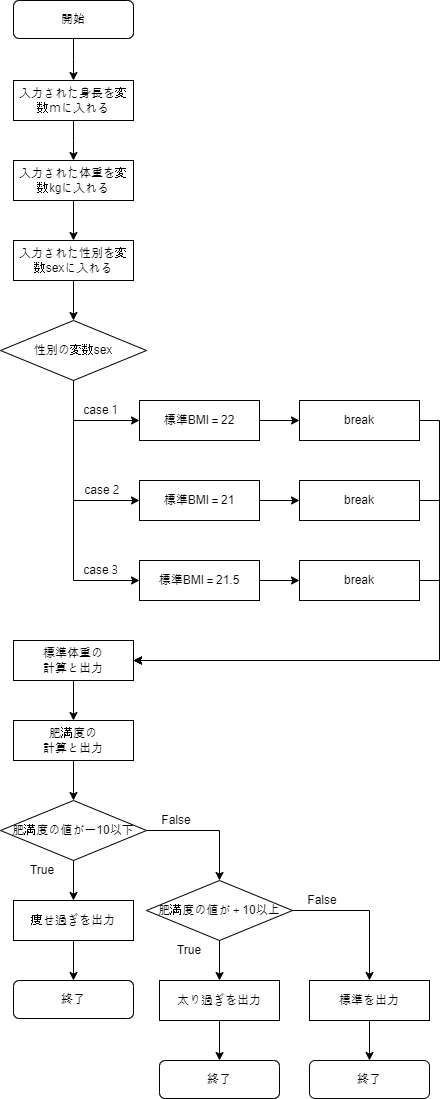

The diagram above was exported from draw.io. Its source (the exported page's mxGraphModel, read from the mxfile embedded in the PNG):
<mxGraphModel dx="1434" dy="3110" grid="1" gridSize="10" guides="1" tooltips="1" connect="1" arrows="1" fold="1" page="1" pageScale="1" pageWidth="827" pageHeight="1169" math="0" shadow="0">
  <root>
    <mxCell id="0" />
    <mxCell id="1" parent="0" />
    <mxCell id="p6EEgYQFTyWgRZreuYum-16" style="edgeStyle=orthogonalEdgeStyle;rounded=0;orthogonalLoop=1;jettySize=auto;html=1;exitX=0.5;exitY=1;exitDx=0;exitDy=0;" edge="1" parent="1" source="p6EEgYQFTyWgRZreuYum-1">
      <mxGeometry relative="1" as="geometry">
        <mxPoint x="414" y="-2240" as="targetPoint" />
      </mxGeometry>
    </mxCell>
    <mxCell id="p6EEgYQFTyWgRZreuYum-1" value="開始" style="rounded=1;whiteSpace=wrap;html=1;" vertex="1" parent="1">
      <mxGeometry x="354" y="-2320" width="120" height="38" as="geometry" />
    </mxCell>
    <mxCell id="p6EEgYQFTyWgRZreuYum-2" style="edgeStyle=orthogonalEdgeStyle;rounded=0;orthogonalLoop=1;jettySize=auto;html=1;exitX=0.5;exitY=1;exitDx=0;exitDy=0;" edge="1" parent="1" source="p6EEgYQFTyWgRZreuYum-1" target="p6EEgYQFTyWgRZreuYum-1">
      <mxGeometry relative="1" as="geometry" />
    </mxCell>
    <mxCell id="p6EEgYQFTyWgRZreuYum-20" style="edgeStyle=orthogonalEdgeStyle;rounded=0;orthogonalLoop=1;jettySize=auto;html=1;exitX=0.5;exitY=1;exitDx=0;exitDy=0;entryX=0.5;entryY=0;entryDx=0;entryDy=0;" edge="1" parent="1" source="p6EEgYQFTyWgRZreuYum-18">
      <mxGeometry relative="1" as="geometry">
        <mxPoint x="414" y="-2160" as="targetPoint" />
      </mxGeometry>
    </mxCell>
    <mxCell id="p6EEgYQFTyWgRZreuYum-18" value="入力された&lt;span style=&quot;background-color: initial;&quot;&gt;身長を変数ｍに入れる&lt;/span&gt;" style="rounded=0;whiteSpace=wrap;html=1;" vertex="1" parent="1">
      <mxGeometry x="354" y="-2240" width="120" height="40" as="geometry" />
    </mxCell>
    <mxCell id="p6EEgYQFTyWgRZreuYum-23" style="edgeStyle=orthogonalEdgeStyle;rounded=0;orthogonalLoop=1;jettySize=auto;html=1;exitX=0.5;exitY=1;exitDx=0;exitDy=0;entryX=0.5;entryY=0;entryDx=0;entryDy=0;" edge="1" parent="1" source="p6EEgYQFTyWgRZreuYum-21" target="p6EEgYQFTyWgRZreuYum-22">
      <mxGeometry relative="1" as="geometry" />
    </mxCell>
    <mxCell id="p6EEgYQFTyWgRZreuYum-21" value="入力された体重&lt;span style=&quot;background-color: initial;&quot;&gt;を変数㎏に入れる&lt;/span&gt;" style="rounded=0;whiteSpace=wrap;html=1;" vertex="1" parent="1">
      <mxGeometry x="354" y="-2160" width="120" height="40" as="geometry" />
    </mxCell>
    <mxCell id="p6EEgYQFTyWgRZreuYum-24" style="edgeStyle=orthogonalEdgeStyle;rounded=0;orthogonalLoop=1;jettySize=auto;html=1;exitX=0.5;exitY=1;exitDx=0;exitDy=0;" edge="1" parent="1" source="p6EEgYQFTyWgRZreuYum-22" target="p6EEgYQFTyWgRZreuYum-25">
      <mxGeometry relative="1" as="geometry">
        <mxPoint x="414" y="-2000" as="targetPoint" />
      </mxGeometry>
    </mxCell>
    <mxCell id="p6EEgYQFTyWgRZreuYum-22" value="入力された性別&lt;span style=&quot;background-color: initial;&quot;&gt;を変数sexに入れる&lt;/span&gt;" style="rounded=0;whiteSpace=wrap;html=1;" vertex="1" parent="1">
      <mxGeometry x="354" y="-2080" width="120" height="40" as="geometry" />
    </mxCell>
    <mxCell id="p6EEgYQFTyWgRZreuYum-74" style="edgeStyle=orthogonalEdgeStyle;rounded=0;orthogonalLoop=1;jettySize=auto;html=1;exitX=0.5;exitY=1;exitDx=0;exitDy=0;entryX=0;entryY=0.5;entryDx=0;entryDy=0;" edge="1" parent="1" source="p6EEgYQFTyWgRZreuYum-25" target="p6EEgYQFTyWgRZreuYum-28">
      <mxGeometry relative="1" as="geometry" />
    </mxCell>
    <mxCell id="p6EEgYQFTyWgRZreuYum-75" style="edgeStyle=orthogonalEdgeStyle;rounded=0;orthogonalLoop=1;jettySize=auto;html=1;exitX=0.5;exitY=1;exitDx=0;exitDy=0;entryX=0;entryY=0.5;entryDx=0;entryDy=0;" edge="1" parent="1" source="p6EEgYQFTyWgRZreuYum-25" target="p6EEgYQFTyWgRZreuYum-26">
      <mxGeometry relative="1" as="geometry" />
    </mxCell>
    <mxCell id="p6EEgYQFTyWgRZreuYum-25" value="性別の変数sex" style="rhombus;whiteSpace=wrap;html=1;" vertex="1" parent="1">
      <mxGeometry x="341" y="-2000" width="146" height="60" as="geometry" />
    </mxCell>
    <mxCell id="p6EEgYQFTyWgRZreuYum-78" style="edgeStyle=orthogonalEdgeStyle;rounded=0;orthogonalLoop=1;jettySize=auto;html=1;exitX=1;exitY=0.5;exitDx=0;exitDy=0;entryX=0;entryY=0.5;entryDx=0;entryDy=0;" edge="1" parent="1" source="p6EEgYQFTyWgRZreuYum-26" target="p6EEgYQFTyWgRZreuYum-37">
      <mxGeometry relative="1" as="geometry" />
    </mxCell>
    <mxCell id="p6EEgYQFTyWgRZreuYum-26" value="標準BMI＝21" style="rounded=0;whiteSpace=wrap;html=1;" vertex="1" parent="1">
      <mxGeometry x="480" y="-1840" width="120" height="40" as="geometry" />
    </mxCell>
    <mxCell id="p6EEgYQFTyWgRZreuYum-79" style="edgeStyle=orthogonalEdgeStyle;rounded=0;orthogonalLoop=1;jettySize=auto;html=1;exitX=1;exitY=0.5;exitDx=0;exitDy=0;entryX=0;entryY=0.5;entryDx=0;entryDy=0;" edge="1" parent="1" source="p6EEgYQFTyWgRZreuYum-27" target="p6EEgYQFTyWgRZreuYum-38">
      <mxGeometry relative="1" as="geometry" />
    </mxCell>
    <mxCell id="p6EEgYQFTyWgRZreuYum-27" value="標準BMI＝21.5" style="rounded=0;whiteSpace=wrap;html=1;" vertex="1" parent="1">
      <mxGeometry x="480" y="-1760" width="120" height="40" as="geometry" />
    </mxCell>
    <mxCell id="p6EEgYQFTyWgRZreuYum-77" style="edgeStyle=orthogonalEdgeStyle;rounded=0;orthogonalLoop=1;jettySize=auto;html=1;exitX=1;exitY=0.5;exitDx=0;exitDy=0;entryX=0;entryY=0.5;entryDx=0;entryDy=0;" edge="1" parent="1" source="p6EEgYQFTyWgRZreuYum-28" target="p6EEgYQFTyWgRZreuYum-36">
      <mxGeometry relative="1" as="geometry" />
    </mxCell>
    <mxCell id="p6EEgYQFTyWgRZreuYum-28" value="標準BMI＝22" style="rounded=0;whiteSpace=wrap;html=1;" vertex="1" parent="1">
      <mxGeometry x="480" y="-1920" width="120" height="40" as="geometry" />
    </mxCell>
    <mxCell id="p6EEgYQFTyWgRZreuYum-29" style="edgeStyle=orthogonalEdgeStyle;rounded=0;orthogonalLoop=1;jettySize=auto;html=1;exitX=0.5;exitY=1;exitDx=0;exitDy=0;" edge="1" parent="1" source="p6EEgYQFTyWgRZreuYum-28" target="p6EEgYQFTyWgRZreuYum-28">
      <mxGeometry relative="1" as="geometry" />
    </mxCell>
    <mxCell id="p6EEgYQFTyWgRZreuYum-33" value="case３" style="text;html=1;align=center;verticalAlign=middle;whiteSpace=wrap;rounded=0;" vertex="1" parent="1">
      <mxGeometry x="413" y="-1760" width="60" height="20" as="geometry" />
    </mxCell>
    <mxCell id="p6EEgYQFTyWgRZreuYum-34" value="case２" style="text;html=1;align=center;verticalAlign=middle;whiteSpace=wrap;rounded=0;" vertex="1" parent="1">
      <mxGeometry x="414" y="-1840" width="60" height="20" as="geometry" />
    </mxCell>
    <mxCell id="p6EEgYQFTyWgRZreuYum-35" value="case１" style="text;html=1;align=center;verticalAlign=middle;whiteSpace=wrap;rounded=0;" vertex="1" parent="1">
      <mxGeometry x="413" y="-1920" width="60" height="20" as="geometry" />
    </mxCell>
    <mxCell id="p6EEgYQFTyWgRZreuYum-81" style="edgeStyle=orthogonalEdgeStyle;rounded=0;orthogonalLoop=1;jettySize=auto;html=1;exitX=1;exitY=0.5;exitDx=0;exitDy=0;entryX=1;entryY=0.5;entryDx=0;entryDy=0;" edge="1" parent="1" source="p6EEgYQFTyWgRZreuYum-36" target="p6EEgYQFTyWgRZreuYum-42">
      <mxGeometry relative="1" as="geometry" />
    </mxCell>
    <mxCell id="p6EEgYQFTyWgRZreuYum-36" value="break" style="rounded=0;whiteSpace=wrap;html=1;" vertex="1" parent="1">
      <mxGeometry x="640" y="-1920" width="120" height="40" as="geometry" />
    </mxCell>
    <mxCell id="p6EEgYQFTyWgRZreuYum-82" style="edgeStyle=orthogonalEdgeStyle;rounded=0;orthogonalLoop=1;jettySize=auto;html=1;exitX=1;exitY=0.5;exitDx=0;exitDy=0;entryX=1;entryY=0.5;entryDx=0;entryDy=0;" edge="1" parent="1" source="p6EEgYQFTyWgRZreuYum-37" target="p6EEgYQFTyWgRZreuYum-42">
      <mxGeometry relative="1" as="geometry" />
    </mxCell>
    <mxCell id="p6EEgYQFTyWgRZreuYum-37" value="break" style="rounded=0;whiteSpace=wrap;html=1;" vertex="1" parent="1">
      <mxGeometry x="640" y="-1840" width="120" height="40" as="geometry" />
    </mxCell>
    <mxCell id="p6EEgYQFTyWgRZreuYum-83" style="edgeStyle=orthogonalEdgeStyle;rounded=0;orthogonalLoop=1;jettySize=auto;html=1;exitX=1;exitY=0.5;exitDx=0;exitDy=0;entryX=1;entryY=0.5;entryDx=0;entryDy=0;" edge="1" parent="1" source="p6EEgYQFTyWgRZreuYum-38" target="p6EEgYQFTyWgRZreuYum-42">
      <mxGeometry relative="1" as="geometry" />
    </mxCell>
    <mxCell id="p6EEgYQFTyWgRZreuYum-38" value="break" style="rounded=0;whiteSpace=wrap;html=1;" vertex="1" parent="1">
      <mxGeometry x="640" y="-1760" width="120" height="40" as="geometry" />
    </mxCell>
    <mxCell id="p6EEgYQFTyWgRZreuYum-44" style="edgeStyle=orthogonalEdgeStyle;rounded=0;orthogonalLoop=1;jettySize=auto;html=1;exitX=0.5;exitY=1;exitDx=0;exitDy=0;entryX=0.5;entryY=0;entryDx=0;entryDy=0;" edge="1" parent="1" source="p6EEgYQFTyWgRZreuYum-42" target="p6EEgYQFTyWgRZreuYum-43">
      <mxGeometry relative="1" as="geometry" />
    </mxCell>
    <mxCell id="p6EEgYQFTyWgRZreuYum-42" value="標準体重の&lt;div&gt;計算と出力&lt;/div&gt;" style="rounded=0;whiteSpace=wrap;html=1;" vertex="1" parent="1">
      <mxGeometry x="354" y="-1680" width="120" height="40" as="geometry" />
    </mxCell>
    <mxCell id="p6EEgYQFTyWgRZreuYum-48" style="edgeStyle=orthogonalEdgeStyle;rounded=0;orthogonalLoop=1;jettySize=auto;html=1;exitX=0.5;exitY=1;exitDx=0;exitDy=0;entryX=0.5;entryY=0;entryDx=0;entryDy=0;" edge="1" parent="1" source="p6EEgYQFTyWgRZreuYum-43" target="p6EEgYQFTyWgRZreuYum-49">
      <mxGeometry relative="1" as="geometry">
        <mxPoint x="450" y="-1530" as="targetPoint" />
      </mxGeometry>
    </mxCell>
    <mxCell id="p6EEgYQFTyWgRZreuYum-43" value="肥満度の&lt;div&gt;計算と出力&lt;/div&gt;" style="rounded=0;whiteSpace=wrap;html=1;" vertex="1" parent="1">
      <mxGeometry x="354" y="-1600" width="120" height="40" as="geometry" />
    </mxCell>
    <mxCell id="p6EEgYQFTyWgRZreuYum-51" style="edgeStyle=orthogonalEdgeStyle;rounded=0;orthogonalLoop=1;jettySize=auto;html=1;exitX=1;exitY=0.5;exitDx=0;exitDy=0;entryX=0.5;entryY=0;entryDx=0;entryDy=0;" edge="1" parent="1" source="p6EEgYQFTyWgRZreuYum-49" target="p6EEgYQFTyWgRZreuYum-50">
      <mxGeometry relative="1" as="geometry" />
    </mxCell>
    <mxCell id="p6EEgYQFTyWgRZreuYum-54" style="edgeStyle=orthogonalEdgeStyle;rounded=0;orthogonalLoop=1;jettySize=auto;html=1;exitX=0.5;exitY=1;exitDx=0;exitDy=0;entryX=0.5;entryY=0;entryDx=0;entryDy=0;" edge="1" parent="1" source="p6EEgYQFTyWgRZreuYum-49" target="p6EEgYQFTyWgRZreuYum-53">
      <mxGeometry relative="1" as="geometry" />
    </mxCell>
    <mxCell id="p6EEgYQFTyWgRZreuYum-49" value="肥満度の値がー10以下" style="rhombus;whiteSpace=wrap;html=1;" vertex="1" parent="1">
      <mxGeometry x="341" y="-1520" width="146" height="60" as="geometry" />
    </mxCell>
    <mxCell id="p6EEgYQFTyWgRZreuYum-62" style="edgeStyle=orthogonalEdgeStyle;rounded=0;orthogonalLoop=1;jettySize=auto;html=1;exitX=0.5;exitY=1;exitDx=0;exitDy=0;entryX=0.5;entryY=0;entryDx=0;entryDy=0;" edge="1" parent="1" source="p6EEgYQFTyWgRZreuYum-50" target="p6EEgYQFTyWgRZreuYum-60">
      <mxGeometry relative="1" as="geometry" />
    </mxCell>
    <mxCell id="p6EEgYQFTyWgRZreuYum-68" style="edgeStyle=orthogonalEdgeStyle;rounded=0;orthogonalLoop=1;jettySize=auto;html=1;exitX=1;exitY=0.5;exitDx=0;exitDy=0;entryX=0.5;entryY=0;entryDx=0;entryDy=0;" edge="1" parent="1" source="p6EEgYQFTyWgRZreuYum-50" target="p6EEgYQFTyWgRZreuYum-66">
      <mxGeometry relative="1" as="geometry" />
    </mxCell>
    <mxCell id="p6EEgYQFTyWgRZreuYum-50" value="肥満度の値が＋10以上" style="rhombus;whiteSpace=wrap;html=1;" vertex="1" parent="1">
      <mxGeometry x="487" y="-1440" width="146" height="60" as="geometry" />
    </mxCell>
    <mxCell id="p6EEgYQFTyWgRZreuYum-56" style="edgeStyle=orthogonalEdgeStyle;rounded=0;orthogonalLoop=1;jettySize=auto;html=1;exitX=0.5;exitY=1;exitDx=0;exitDy=0;entryX=0.5;entryY=0;entryDx=0;entryDy=0;" edge="1" parent="1" source="p6EEgYQFTyWgRZreuYum-53" target="p6EEgYQFTyWgRZreuYum-55">
      <mxGeometry relative="1" as="geometry" />
    </mxCell>
    <mxCell id="p6EEgYQFTyWgRZreuYum-53" value="痩せ過ぎを出力" style="rounded=0;whiteSpace=wrap;html=1;" vertex="1" parent="1">
      <mxGeometry x="354" y="-1420" width="120" height="40" as="geometry" />
    </mxCell>
    <mxCell id="p6EEgYQFTyWgRZreuYum-55" value="終了" style="rounded=1;whiteSpace=wrap;html=1;" vertex="1" parent="1">
      <mxGeometry x="354" y="-1340" width="120" height="38" as="geometry" />
    </mxCell>
    <mxCell id="p6EEgYQFTyWgRZreuYum-57" value="True&lt;span style=&quot;color: rgba(0, 0, 0, 0); font-family: monospace; font-size: 0px; text-align: start; text-wrap: nowrap;&quot;&gt;%3CmxGraphModel%3E%3Croot%3E%3CmxCell%20id%3D%220%22%2F%3E%3CmxCell%20id%3D%221%22%20parent%3D%220%22%2F%3E%3CmxCell%20id%3D%222%22%20value%3D%22%E9%96%8B%E5%A7%8B%22%20style%3D%22rounded%3D1%3BwhiteSpace%3Dwrap%3Bhtml%3D1%3B%22%20vertex%3D%221%22%20parent%3D%221%22%3E%3CmxGeometry%20x%3D%22354%22%20y%3D%22-2320%22%20width%3D%22120%22%20height%3D%2238%22%20as%3D%22geometry%22%2F%3E%3C%2FmxCell%3E%3C%2Froot%3E%3C%2FmxGraphModel%3E&lt;/span&gt;" style="text;html=1;align=center;verticalAlign=middle;whiteSpace=wrap;rounded=0;" vertex="1" parent="1">
      <mxGeometry x="353" y="-1460" width="60" height="20" as="geometry" />
    </mxCell>
    <mxCell id="p6EEgYQFTyWgRZreuYum-58" value="False" style="text;html=1;align=center;verticalAlign=middle;whiteSpace=wrap;rounded=0;" vertex="1" parent="1">
      <mxGeometry x="487" y="-1510" width="60" height="20" as="geometry" />
    </mxCell>
    <mxCell id="p6EEgYQFTyWgRZreuYum-59" style="edgeStyle=orthogonalEdgeStyle;rounded=0;orthogonalLoop=1;jettySize=auto;html=1;exitX=0.5;exitY=1;exitDx=0;exitDy=0;entryX=0.5;entryY=0;entryDx=0;entryDy=0;" edge="1" parent="1" source="p6EEgYQFTyWgRZreuYum-60" target="p6EEgYQFTyWgRZreuYum-61">
      <mxGeometry relative="1" as="geometry" />
    </mxCell>
    <mxCell id="p6EEgYQFTyWgRZreuYum-60" value="太り過ぎを出力" style="rounded=0;whiteSpace=wrap;html=1;" vertex="1" parent="1">
      <mxGeometry x="500" y="-1340" width="120" height="40" as="geometry" />
    </mxCell>
    <mxCell id="p6EEgYQFTyWgRZreuYum-61" value="終了" style="rounded=1;whiteSpace=wrap;html=1;" vertex="1" parent="1">
      <mxGeometry x="500" y="-1260" width="120" height="38" as="geometry" />
    </mxCell>
    <mxCell id="p6EEgYQFTyWgRZreuYum-65" style="edgeStyle=orthogonalEdgeStyle;rounded=0;orthogonalLoop=1;jettySize=auto;html=1;exitX=0.5;exitY=1;exitDx=0;exitDy=0;entryX=0.5;entryY=0;entryDx=0;entryDy=0;" edge="1" parent="1" source="p6EEgYQFTyWgRZreuYum-66" target="p6EEgYQFTyWgRZreuYum-67">
      <mxGeometry relative="1" as="geometry" />
    </mxCell>
    <mxCell id="p6EEgYQFTyWgRZreuYum-66" value="標準を出力" style="rounded=0;whiteSpace=wrap;html=1;" vertex="1" parent="1">
      <mxGeometry x="650" y="-1340" width="120" height="40" as="geometry" />
    </mxCell>
    <mxCell id="p6EEgYQFTyWgRZreuYum-67" value="終了" style="rounded=1;whiteSpace=wrap;html=1;" vertex="1" parent="1">
      <mxGeometry x="650" y="-1260" width="120" height="38" as="geometry" />
    </mxCell>
    <mxCell id="p6EEgYQFTyWgRZreuYum-69" value="True&lt;span style=&quot;color: rgba(0, 0, 0, 0); font-family: monospace; font-size: 0px; text-align: start; text-wrap: nowrap;&quot;&gt;%3CmxGraphModel%3E%3Croot%3E%3CmxCell%20id%3D%220%22%2F%3E%3CmxCell%20id%3D%221%22%20parent%3D%220%22%2F%3E%3CmxCell%20id%3D%222%22%20value%3D%22%E9%96%8B%E5%A7%8B%22%20style%3D%22rounded%3D1%3BwhiteSpace%3Dwrap%3Bhtml%3D1%3B%22%20vertex%3D%221%22%20parent%3D%221%22%3E%3CmxGeometry%20x%3D%22354%22%20y%3D%22-2320%22%20width%3D%22120%22%20height%3D%2238%22%20as%3D%22geometry%22%2F%3E%3C%2FmxCell%3E%3C%2Froot%3E%3C%2FmxGraphModel%3E&lt;/span&gt;" style="text;html=1;align=center;verticalAlign=middle;whiteSpace=wrap;rounded=0;" vertex="1" parent="1">
      <mxGeometry x="500" y="-1380" width="60" height="20" as="geometry" />
    </mxCell>
    <mxCell id="p6EEgYQFTyWgRZreuYum-70" value="False" style="text;html=1;align=center;verticalAlign=middle;whiteSpace=wrap;rounded=0;" vertex="1" parent="1">
      <mxGeometry x="633" y="-1430" width="60" height="20" as="geometry" />
    </mxCell>
    <mxCell id="p6EEgYQFTyWgRZreuYum-76" style="edgeStyle=orthogonalEdgeStyle;rounded=0;orthogonalLoop=1;jettySize=auto;html=1;exitX=0.5;exitY=1;exitDx=0;exitDy=0;entryX=0;entryY=0.5;entryDx=0;entryDy=0;" edge="1" parent="1" source="p6EEgYQFTyWgRZreuYum-25" target="p6EEgYQFTyWgRZreuYum-27">
      <mxGeometry relative="1" as="geometry" />
    </mxCell>
  </root>
</mxGraphModel>